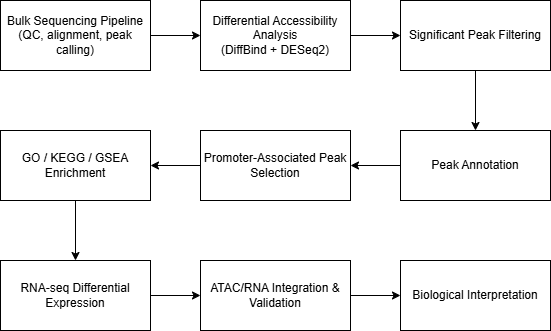

The diagram above was exported from draw.io. Its source (the exported page's mxGraphModel, read from the mxfile embedded in the PNG):
<mxGraphModel dx="1153" dy="767" grid="1" gridSize="10" guides="1" tooltips="1" connect="1" arrows="1" fold="1" page="1" pageScale="1" pageWidth="850" pageHeight="1100" math="0" shadow="0">
  <root>
    <mxCell id="0" />
    <mxCell id="1" parent="0" />
    <mxCell id="z1jgEPfZgwOvGsCBav4n-59" edge="1" parent="1" source="z1jgEPfZgwOvGsCBav4n-41" style="edgeStyle=orthogonalEdgeStyle;rounded=0;orthogonalLoop=1;jettySize=auto;html=1;exitX=1;exitY=0.5;exitDx=0;exitDy=0;entryX=0;entryY=0.5;entryDx=0;entryDy=0;" target="z1jgEPfZgwOvGsCBav4n-42">
      <mxGeometry relative="1" as="geometry" />
    </mxCell>
    <mxCell id="z1jgEPfZgwOvGsCBav4n-41" parent="1" style="rounded=0;whiteSpace=wrap;html=1;" value="Bulk Sequencing Pipeline&lt;br&gt;(QC, alignment, peak calling)" vertex="1">
      <mxGeometry height="70" width="150" x="250" y="150" as="geometry" />
    </mxCell>
    <mxCell id="z1jgEPfZgwOvGsCBav4n-60" edge="1" parent="1" source="z1jgEPfZgwOvGsCBav4n-42" style="edgeStyle=orthogonalEdgeStyle;rounded=0;orthogonalLoop=1;jettySize=auto;html=1;exitX=1;exitY=0.5;exitDx=0;exitDy=0;entryX=0;entryY=0.5;entryDx=0;entryDy=0;" target="z1jgEPfZgwOvGsCBav4n-45">
      <mxGeometry relative="1" as="geometry" />
    </mxCell>
    <mxCell id="z1jgEPfZgwOvGsCBav4n-42" parent="1" style="rounded=0;whiteSpace=wrap;html=1;" value="Differential Accessibility Analysis&lt;br&gt;(DiffBind + DESeq2)" vertex="1">
      <mxGeometry height="70" width="150" x="450" y="150" as="geometry" />
    </mxCell>
    <mxCell id="z1jgEPfZgwOvGsCBav4n-63" edge="1" parent="1" source="z1jgEPfZgwOvGsCBav4n-43" style="edgeStyle=orthogonalEdgeStyle;rounded=0;orthogonalLoop=1;jettySize=auto;html=1;exitX=0;exitY=0.5;exitDx=0;exitDy=0;entryX=1;entryY=0.5;entryDx=0;entryDy=0;" target="z1jgEPfZgwOvGsCBav4n-50">
      <mxGeometry relative="1" as="geometry" />
    </mxCell>
    <mxCell id="z1jgEPfZgwOvGsCBav4n-43" parent="1" style="rounded=0;whiteSpace=wrap;html=1;" value="Promoter-Associated Peak Selection" vertex="1">
      <mxGeometry height="70" width="150" x="450" y="280" as="geometry" />
    </mxCell>
    <mxCell id="z1jgEPfZgwOvGsCBav4n-62" edge="1" parent="1" source="z1jgEPfZgwOvGsCBav4n-44" style="edgeStyle=orthogonalEdgeStyle;rounded=0;orthogonalLoop=1;jettySize=auto;html=1;exitX=0;exitY=0.5;exitDx=0;exitDy=0;entryX=1;entryY=0.5;entryDx=0;entryDy=0;" target="z1jgEPfZgwOvGsCBav4n-43">
      <mxGeometry relative="1" as="geometry" />
    </mxCell>
    <mxCell id="z1jgEPfZgwOvGsCBav4n-44" parent="1" style="rounded=0;whiteSpace=wrap;html=1;" value="Peak Annotation" vertex="1">
      <mxGeometry height="70" width="150" x="650" y="280" as="geometry" />
    </mxCell>
    <mxCell id="z1jgEPfZgwOvGsCBav4n-61" edge="1" parent="1" source="z1jgEPfZgwOvGsCBav4n-45" style="edgeStyle=orthogonalEdgeStyle;rounded=0;orthogonalLoop=1;jettySize=auto;html=1;exitX=0.5;exitY=1;exitDx=0;exitDy=0;entryX=0.5;entryY=0;entryDx=0;entryDy=0;" target="z1jgEPfZgwOvGsCBav4n-44">
      <mxGeometry relative="1" as="geometry" />
    </mxCell>
    <mxCell id="z1jgEPfZgwOvGsCBav4n-45" parent="1" style="rounded=0;whiteSpace=wrap;html=1;" value="Significant Peak Filtering" vertex="1">
      <mxGeometry height="70" width="150" x="650" y="150" as="geometry" />
    </mxCell>
    <mxCell id="z1jgEPfZgwOvGsCBav4n-56" edge="1" parent="1" source="z1jgEPfZgwOvGsCBav4n-50" style="edgeStyle=orthogonalEdgeStyle;rounded=0;orthogonalLoop=1;jettySize=auto;html=1;exitX=0.5;exitY=1;exitDx=0;exitDy=0;entryX=0.5;entryY=0;entryDx=0;entryDy=0;" target="z1jgEPfZgwOvGsCBav4n-51">
      <mxGeometry relative="1" as="geometry" />
    </mxCell>
    <mxCell id="z1jgEPfZgwOvGsCBav4n-50" parent="1" style="rounded=0;whiteSpace=wrap;html=1;" value="GO / KEGG / GSEA Enrichment" vertex="1">
      <mxGeometry height="70" width="150" x="250" y="280" as="geometry" />
    </mxCell>
    <mxCell id="z1jgEPfZgwOvGsCBav4n-64" edge="1" parent="1" source="z1jgEPfZgwOvGsCBav4n-51" style="edgeStyle=orthogonalEdgeStyle;rounded=0;orthogonalLoop=1;jettySize=auto;html=1;exitX=1;exitY=0.5;exitDx=0;exitDy=0;" target="z1jgEPfZgwOvGsCBav4n-52">
      <mxGeometry relative="1" as="geometry" />
    </mxCell>
    <mxCell id="z1jgEPfZgwOvGsCBav4n-51" parent="1" style="rounded=0;whiteSpace=wrap;html=1;" value="RNA-seq Differential Expression" vertex="1">
      <mxGeometry height="70" width="150" x="250" y="410" as="geometry" />
    </mxCell>
    <mxCell id="z1jgEPfZgwOvGsCBav4n-65" edge="1" parent="1" source="z1jgEPfZgwOvGsCBav4n-52" style="edgeStyle=orthogonalEdgeStyle;rounded=0;orthogonalLoop=1;jettySize=auto;html=1;exitX=1;exitY=0.5;exitDx=0;exitDy=0;entryX=0;entryY=0.5;entryDx=0;entryDy=0;" target="z1jgEPfZgwOvGsCBav4n-54">
      <mxGeometry relative="1" as="geometry" />
    </mxCell>
    <mxCell id="z1jgEPfZgwOvGsCBav4n-52" parent="1" style="rounded=0;whiteSpace=wrap;html=1;" value="ATAC/RNA Integration &amp;amp; Validation" vertex="1">
      <mxGeometry height="70" width="150" x="450" y="410" as="geometry" />
    </mxCell>
    <mxCell id="z1jgEPfZgwOvGsCBav4n-54" parent="1" style="rounded=0;whiteSpace=wrap;html=1;" value="Biological Interpretation" vertex="1">
      <mxGeometry height="70" width="150" x="650" y="410" as="geometry" />
    </mxCell>
  </root>
</mxGraphModel>